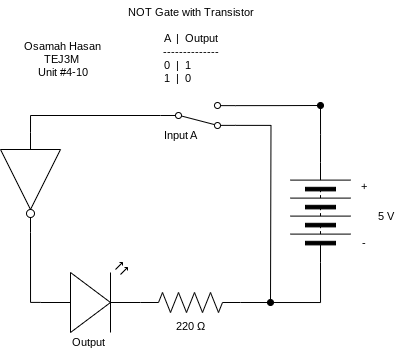

The diagram above was exported from draw.io. Its source (the exported page's mxGraphModel, read from the mxfile embedded in the PNG):
<mxGraphModel dx="813" dy="395" grid="1" gridSize="10" guides="1" tooltips="1" connect="1" arrows="1" fold="1" page="1" pageScale="1" pageWidth="827" pageHeight="1169" math="0" shadow="0">
  <root>
    <mxCell id="0" />
    <mxCell id="1" parent="0" />
    <mxCell id="14" style="edgeStyle=orthogonalEdgeStyle;shape=connector;rounded=0;html=1;exitX=1;exitY=0.5;exitDx=0;exitDy=0;strokeColor=default;align=center;verticalAlign=middle;fontFamily=Helvetica;fontSize=11;fontColor=default;labelBackgroundColor=default;endArrow=oval;endFill=1;" edge="1" parent="1" source="2">
      <mxGeometry relative="1" as="geometry">
        <mxPoint x="360" y="363" as="targetPoint" />
        <mxPoint x="360" y="413" as="sourcePoint" />
      </mxGeometry>
    </mxCell>
    <mxCell id="2" value="" style="pointerEvents=1;verticalLabelPosition=bottom;shadow=0;dashed=0;align=center;html=1;verticalAlign=top;shape=mxgraph.electrical.miscellaneous.batteryStack;rotation=-90;" vertex="1" parent="1">
      <mxGeometry x="310" y="440" width="100" height="60" as="geometry" />
    </mxCell>
    <mxCell id="13" style="edgeStyle=orthogonalEdgeStyle;shape=connector;rounded=0;html=1;exitX=1;exitY=0.88;exitDx=0;exitDy=0;strokeColor=default;align=center;verticalAlign=middle;fontFamily=Helvetica;fontSize=11;fontColor=default;labelBackgroundColor=default;endArrow=oval;endFill=1;" edge="1" parent="1" source="3">
      <mxGeometry relative="1" as="geometry">
        <mxPoint x="310" y="560" as="targetPoint" />
      </mxGeometry>
    </mxCell>
    <mxCell id="15" style="edgeStyle=orthogonalEdgeStyle;shape=connector;rounded=0;html=1;exitX=1;exitY=0.12;exitDx=0;exitDy=0;strokeColor=default;align=center;verticalAlign=middle;fontFamily=Helvetica;fontSize=11;fontColor=default;labelBackgroundColor=default;endArrow=none;endFill=0;" edge="1" parent="1" source="3">
      <mxGeometry relative="1" as="geometry">
        <mxPoint x="360" y="363" as="targetPoint" />
      </mxGeometry>
    </mxCell>
    <mxCell id="3" value="" style="html=1;shape=mxgraph.electrical.electro-mechanical.twoWaySwitch;aspect=fixed;elSwitchState=2;flipV=1;" vertex="1" parent="1">
      <mxGeometry x="200" y="360" width="75" height="26" as="geometry" />
    </mxCell>
    <mxCell id="5" value="" style="verticalLabelPosition=bottom;shadow=0;dashed=0;align=center;html=1;verticalAlign=top;shape=mxgraph.electrical.opto_electronics.led_2;pointerEvents=1;" vertex="1" parent="1">
      <mxGeometry x="80" y="520" width="100" height="70" as="geometry" />
    </mxCell>
    <mxCell id="8" style="edgeStyle=orthogonalEdgeStyle;html=1;exitX=1;exitY=0.5;exitDx=0;exitDy=0;exitPerimeter=0;entryX=0;entryY=0.5;entryDx=0;entryDy=0;rounded=0;endArrow=none;endFill=0;" edge="1" parent="1" source="6" target="2">
      <mxGeometry relative="1" as="geometry" />
    </mxCell>
    <mxCell id="6" value="" style="pointerEvents=1;verticalLabelPosition=bottom;shadow=0;dashed=0;align=center;html=1;verticalAlign=top;shape=mxgraph.electrical.resistors.resistor_2;" vertex="1" parent="1">
      <mxGeometry x="180" y="550" width="100" height="20" as="geometry" />
    </mxCell>
    <mxCell id="7" value="" style="verticalLabelPosition=bottom;shadow=0;dashed=0;align=center;html=1;verticalAlign=top;shape=mxgraph.electrical.logic_gates.inverter_2;rotation=90;" vertex="1" parent="1">
      <mxGeometry x="20" y="410" width="100" height="60" as="geometry" />
    </mxCell>
    <mxCell id="10" style="edgeStyle=orthogonalEdgeStyle;shape=connector;rounded=0;html=1;exitX=1;exitY=0.5;exitDx=0;exitDy=0;exitPerimeter=0;entryX=0;entryY=0.57;entryDx=0;entryDy=0;entryPerimeter=0;strokeColor=default;align=center;verticalAlign=middle;fontFamily=Helvetica;fontSize=11;fontColor=default;labelBackgroundColor=default;endArrow=none;endFill=0;" edge="1" parent="1" source="7" target="5">
      <mxGeometry relative="1" as="geometry" />
    </mxCell>
    <mxCell id="12" style="edgeStyle=orthogonalEdgeStyle;shape=connector;rounded=0;html=1;exitX=0;exitY=0.5;exitDx=0;exitDy=0;entryX=0;entryY=0.5;entryDx=0;entryDy=0;entryPerimeter=0;strokeColor=default;align=center;verticalAlign=middle;fontFamily=Helvetica;fontSize=11;fontColor=default;labelBackgroundColor=default;endArrow=none;endFill=0;" edge="1" parent="1" source="3" target="7">
      <mxGeometry relative="1" as="geometry" />
    </mxCell>
    <mxCell id="16" value="+" style="text;html=1;align=center;verticalAlign=middle;resizable=0;points=[];autosize=1;strokeColor=none;fillColor=none;fontFamily=Helvetica;fontSize=11;fontColor=default;labelBackgroundColor=default;" vertex="1" parent="1">
      <mxGeometry x="388" y="429" width="30" height="30" as="geometry" />
    </mxCell>
    <mxCell id="17" value="-" style="text;html=1;align=center;verticalAlign=middle;resizable=0;points=[];autosize=1;strokeColor=none;fillColor=none;fontFamily=Helvetica;fontSize=11;fontColor=default;labelBackgroundColor=default;" vertex="1" parent="1">
      <mxGeometry x="388" y="486" width="30" height="30" as="geometry" />
    </mxCell>
    <mxCell id="19" value="5 V" style="text;html=1;align=center;verticalAlign=middle;resizable=0;points=[];autosize=1;strokeColor=none;fillColor=none;fontFamily=Helvetica;fontSize=11;fontColor=default;labelBackgroundColor=default;" vertex="1" parent="1">
      <mxGeometry x="405" y="459" width="40" height="30" as="geometry" />
    </mxCell>
    <mxCell id="20" value="Input A" style="text;html=1;align=center;verticalAlign=middle;resizable=0;points=[];autosize=1;strokeColor=none;fillColor=none;fontFamily=Helvetica;fontSize=11;fontColor=default;labelBackgroundColor=default;" vertex="1" parent="1">
      <mxGeometry x="190" y="378" width="60" height="30" as="geometry" />
    </mxCell>
    <mxCell id="21" value="Output" style="text;html=1;align=center;verticalAlign=middle;resizable=0;points=[];autosize=1;strokeColor=none;fillColor=none;fontFamily=Helvetica;fontSize=11;fontColor=default;labelBackgroundColor=default;" vertex="1" parent="1">
      <mxGeometry x="98" y="585" width="60" height="30" as="geometry" />
    </mxCell>
    <mxCell id="22" value="220&amp;nbsp;Ω" style="text;html=1;align=center;verticalAlign=middle;resizable=0;points=[];autosize=1;strokeColor=none;fillColor=none;fontFamily=Helvetica;fontSize=11;fontColor=default;labelBackgroundColor=default;" vertex="1" parent="1">
      <mxGeometry x="205" y="569" width="50" height="30" as="geometry" />
    </mxCell>
    <mxCell id="23" value="Osamah Hasan&lt;div&gt;TEJ3M&amp;nbsp;&lt;/div&gt;&lt;div&gt;Unit #4-10&lt;/div&gt;" style="text;html=1;align=center;verticalAlign=middle;resizable=0;points=[];autosize=1;strokeColor=none;fillColor=none;fontFamily=Helvetica;fontSize=11;fontColor=default;labelBackgroundColor=default;" vertex="1" parent="1">
      <mxGeometry x="52" y="292" width="100" height="50" as="geometry" />
    </mxCell>
    <mxCell id="24" value="NOT Gate with Transistor&lt;div&gt;&lt;br&gt;&lt;/div&gt;&lt;div&gt;A&amp;nbsp; |&amp;nbsp; Output&lt;/div&gt;&lt;div&gt;--------------&lt;/div&gt;&lt;div&gt;0&amp;nbsp; |&amp;nbsp; 1&amp;nbsp; &amp;nbsp; &amp;nbsp; &amp;nbsp; &amp;nbsp;&lt;/div&gt;&lt;div&gt;1&amp;nbsp; |&amp;nbsp; 0&amp;nbsp; &amp;nbsp; &amp;nbsp; &amp;nbsp; &amp;nbsp;&lt;/div&gt;" style="text;html=1;align=center;verticalAlign=middle;resizable=0;points=[];autosize=1;strokeColor=none;fillColor=none;fontFamily=Helvetica;fontSize=11;fontColor=default;labelBackgroundColor=default;" vertex="1" parent="1">
      <mxGeometry x="155" y="258" width="150" height="90" as="geometry" />
    </mxCell>
  </root>
</mxGraphModel>